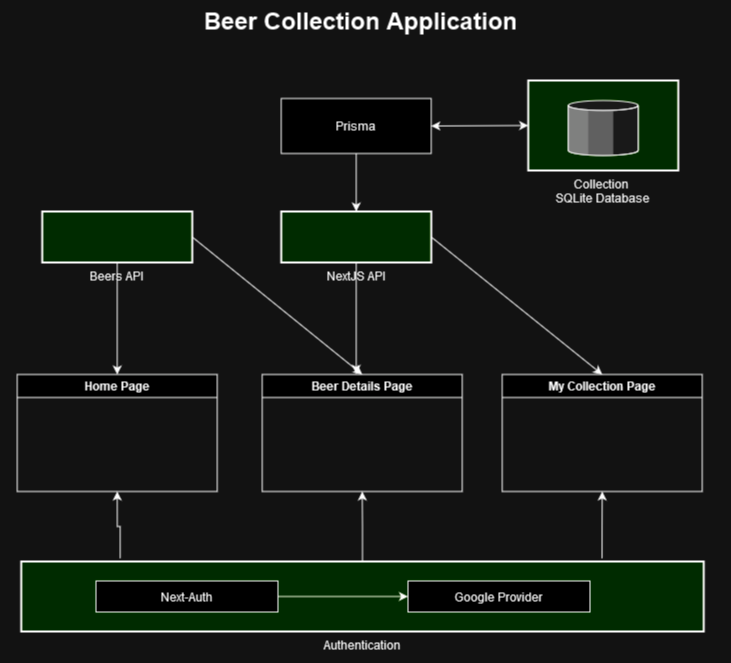

The diagram above was exported from draw.io. Its source (the exported page's mxGraphModel, read from the mxfile embedded in the PNG):
<mxGraphModel dx="2074" dy="1030" grid="1" gridSize="10" guides="1" tooltips="1" connect="1" arrows="1" fold="1" page="1" pageScale="1.5" pageWidth="1169" pageHeight="826" background="none" math="0" shadow="0">
  <root>
    <mxCell id="0" style=";html=1;" />
    <mxCell id="1" style=";html=1;" parent="0" />
    <mxCell id="10b056a9c633e61c-30" value="Beer Collection Application" style="text;strokeColor=none;fillColor=none;html=1;fontSize=24;fontStyle=1;verticalAlign=middle;align=center;" parent="1" vertex="1">
      <mxGeometry x="160" y="40" width="720" height="40" as="geometry" />
    </mxCell>
    <mxCell id="-Z-lN06GlJFzYJhmYjL0-1" value="Collection &#10;SQLite Database" style="strokeWidth=2;dashed=0;align=center;fontSize=12;verticalLabelPosition=bottom;verticalAlign=top;shape=mxgraph.eip.message_store;fillColor=#c0f5a9" vertex="1" parent="1">
      <mxGeometry x="687.75" y="120" width="150" height="90" as="geometry" />
    </mxCell>
    <mxCell id="-Z-lN06GlJFzYJhmYjL0-15" style="edgeStyle=orthogonalEdgeStyle;rounded=0;orthogonalLoop=1;jettySize=auto;html=1;exitX=0.5;exitY=1;exitDx=0;exitDy=0;entryX=0.5;entryY=0;entryDx=0;entryDy=0;" edge="1" parent="1" source="-Z-lN06GlJFzYJhmYjL0-2" target="-Z-lN06GlJFzYJhmYjL0-8">
      <mxGeometry relative="1" as="geometry" />
    </mxCell>
    <mxCell id="-Z-lN06GlJFzYJhmYjL0-2" value="Beers API" style="strokeWidth=2;dashed=0;align=center;fontSize=12;shape=rect;verticalLabelPosition=bottom;verticalAlign=top;fillColor=#c0f5a9" vertex="1" parent="1">
      <mxGeometry x="201.75" y="251" width="150" height="51" as="geometry" />
    </mxCell>
    <mxCell id="-Z-lN06GlJFzYJhmYjL0-8" value="Home Page" style="swimlane;" vertex="1" parent="1">
      <mxGeometry x="176.75" y="414" width="200" height="117" as="geometry" />
    </mxCell>
    <mxCell id="-Z-lN06GlJFzYJhmYjL0-9" value="Beer Details Page" style="swimlane;" vertex="1" parent="1">
      <mxGeometry x="421.75" y="414" width="200" height="117" as="geometry" />
    </mxCell>
    <mxCell id="-Z-lN06GlJFzYJhmYjL0-10" value="My Collection Page" style="swimlane;" vertex="1" parent="1">
      <mxGeometry x="661.75" y="414" width="200" height="117" as="geometry" />
    </mxCell>
    <mxCell id="-Z-lN06GlJFzYJhmYjL0-11" value="NextJS API" style="strokeWidth=2;dashed=0;align=center;fontSize=12;shape=rect;verticalLabelPosition=bottom;verticalAlign=top;fillColor=#c0f5a9" vertex="1" parent="1">
      <mxGeometry x="440.75" y="251" width="150" height="51" as="geometry" />
    </mxCell>
    <mxCell id="-Z-lN06GlJFzYJhmYjL0-16" value="" style="endArrow=classic;html=1;rounded=0;entryX=0.5;entryY=0;entryDx=0;entryDy=0;exitX=1;exitY=0.5;exitDx=0;exitDy=0;" edge="1" parent="1" source="-Z-lN06GlJFzYJhmYjL0-11" target="-Z-lN06GlJFzYJhmYjL0-10">
      <mxGeometry width="50" height="50" relative="1" as="geometry">
        <mxPoint x="711.75" y="562" as="sourcePoint" />
        <mxPoint x="761.75" y="512" as="targetPoint" />
      </mxGeometry>
    </mxCell>
    <mxCell id="-Z-lN06GlJFzYJhmYjL0-21" value="" style="endArrow=classic;html=1;rounded=0;entryX=0.5;entryY=0;entryDx=0;entryDy=0;exitX=1;exitY=0.5;exitDx=0;exitDy=0;" edge="1" parent="1" source="-Z-lN06GlJFzYJhmYjL0-2" target="-Z-lN06GlJFzYJhmYjL0-9">
      <mxGeometry width="50" height="50" relative="1" as="geometry">
        <mxPoint x="284.75" y="319" as="sourcePoint" />
        <mxPoint x="1031.75" y="502" as="targetPoint" />
      </mxGeometry>
    </mxCell>
    <mxCell id="-Z-lN06GlJFzYJhmYjL0-22" value="" style="endArrow=classic;html=1;rounded=0;entryX=0.47;entryY=-0.006;entryDx=0;entryDy=0;exitX=0.5;exitY=1;exitDx=0;exitDy=0;entryPerimeter=0;" edge="1" parent="1" source="-Z-lN06GlJFzYJhmYjL0-11" target="-Z-lN06GlJFzYJhmYjL0-9">
      <mxGeometry width="50" height="50" relative="1" as="geometry">
        <mxPoint x="506.75" y="312" as="sourcePoint" />
        <mxPoint x="891.75" y="502" as="targetPoint" />
      </mxGeometry>
    </mxCell>
    <mxCell id="-Z-lN06GlJFzYJhmYjL0-24" value="Authentication" style="strokeWidth=2;dashed=0;align=center;fontSize=12;shape=rect;verticalLabelPosition=bottom;verticalAlign=top;fillColor=#c0f5a9" vertex="1" parent="1">
      <mxGeometry x="180.75" y="601" width="682.5" height="70" as="geometry" />
    </mxCell>
    <mxCell id="-Z-lN06GlJFzYJhmYjL0-25" value="Google Provider" style="strokeWidth=1;dashed=0;align=center;fontSize=12;shape=rect;fillColor=#ffffff;strokeColor=#000000;" vertex="1" parent="-Z-lN06GlJFzYJhmYjL0-24">
      <mxGeometry x="386.74999999999994" y="19.444444444444446" width="182" height="31.11111111111111" as="geometry" />
    </mxCell>
    <mxCell id="-Z-lN06GlJFzYJhmYjL0-28" value="Next-Auth" style="strokeWidth=1;dashed=0;align=center;fontSize=12;shape=rect;fillColor=#ffffff;strokeColor=#000000;" vertex="1" parent="-Z-lN06GlJFzYJhmYjL0-24">
      <mxGeometry x="74.7229562043795" y="19.444444444444446" width="182" height="31.11111111111111" as="geometry" />
    </mxCell>
    <mxCell id="-Z-lN06GlJFzYJhmYjL0-32" style="edgeStyle=orthogonalEdgeStyle;rounded=0;orthogonalLoop=1;jettySize=auto;html=1;exitX=1;exitY=0.5;exitDx=0;exitDy=0;entryX=0;entryY=0.5;entryDx=0;entryDy=0;" edge="1" parent="-Z-lN06GlJFzYJhmYjL0-24" source="-Z-lN06GlJFzYJhmYjL0-28" target="-Z-lN06GlJFzYJhmYjL0-25">
      <mxGeometry relative="1" as="geometry">
        <mxPoint x="108.6021897810219" y="4.666666666666667" as="sourcePoint" />
        <mxPoint x="107.6058394160584" y="-54.44444444444444" as="targetPoint" />
      </mxGeometry>
    </mxCell>
    <mxCell id="-Z-lN06GlJFzYJhmYjL0-29" style="edgeStyle=orthogonalEdgeStyle;rounded=0;orthogonalLoop=1;jettySize=auto;html=1;exitX=0.145;exitY=-0.044;exitDx=0;exitDy=0;entryX=0.5;entryY=1;entryDx=0;entryDy=0;exitPerimeter=0;" edge="1" parent="1" source="-Z-lN06GlJFzYJhmYjL0-24" target="-Z-lN06GlJFzYJhmYjL0-8">
      <mxGeometry relative="1" as="geometry">
        <mxPoint x="286.75" y="312" as="sourcePoint" />
        <mxPoint x="286.75" y="424" as="targetPoint" />
      </mxGeometry>
    </mxCell>
    <mxCell id="-Z-lN06GlJFzYJhmYjL0-30" style="edgeStyle=orthogonalEdgeStyle;rounded=0;orthogonalLoop=1;jettySize=auto;html=1;entryX=0.5;entryY=1;entryDx=0;entryDy=0;exitX=0.5;exitY=0;exitDx=0;exitDy=0;" edge="1" parent="1" source="-Z-lN06GlJFzYJhmYjL0-24" target="-Z-lN06GlJFzYJhmYjL0-9">
      <mxGeometry relative="1" as="geometry">
        <mxPoint x="521.75" y="692" as="sourcePoint" />
        <mxPoint x="286.75" y="622" as="targetPoint" />
      </mxGeometry>
    </mxCell>
    <mxCell id="-Z-lN06GlJFzYJhmYjL0-31" style="edgeStyle=orthogonalEdgeStyle;rounded=0;orthogonalLoop=1;jettySize=auto;html=1;entryX=0.5;entryY=1;entryDx=0;entryDy=0;exitX=0.851;exitY=-0.044;exitDx=0;exitDy=0;exitPerimeter=0;" edge="1" parent="1" source="-Z-lN06GlJFzYJhmYjL0-24" target="-Z-lN06GlJFzYJhmYjL0-10">
      <mxGeometry relative="1" as="geometry">
        <mxPoint x="761.75" y="692" as="sourcePoint" />
        <mxPoint x="286.75" y="622" as="targetPoint" />
      </mxGeometry>
    </mxCell>
    <mxCell id="-Z-lN06GlJFzYJhmYjL0-12" value="Prisma" style="strokeWidth=1;dashed=0;align=center;fontSize=12;shape=rect;fillColor=#ffffff;strokeColor=#000000;" vertex="1" parent="1">
      <mxGeometry x="440.75" y="138" width="150" height="55" as="geometry" />
    </mxCell>
    <mxCell id="-Z-lN06GlJFzYJhmYjL0-38" value="" style="endArrow=classic;html=1;rounded=0;exitX=0.5;exitY=1;exitDx=0;exitDy=0;entryX=0.5;entryY=0;entryDx=0;entryDy=0;" edge="1" parent="1" source="-Z-lN06GlJFzYJhmYjL0-12" target="-Z-lN06GlJFzYJhmYjL0-11">
      <mxGeometry width="50" height="50" relative="1" as="geometry">
        <mxPoint x="831.75" y="521" as="sourcePoint" />
        <mxPoint x="881.75" y="471" as="targetPoint" />
      </mxGeometry>
    </mxCell>
    <mxCell id="-Z-lN06GlJFzYJhmYjL0-39" value="" style="endArrow=classic;startArrow=classic;html=1;rounded=0;exitX=1;exitY=0.5;exitDx=0;exitDy=0;entryX=0;entryY=0.5;entryDx=0;entryDy=0;entryPerimeter=0;" edge="1" parent="1" source="-Z-lN06GlJFzYJhmYjL0-12" target="-Z-lN06GlJFzYJhmYjL0-1">
      <mxGeometry width="50" height="50" relative="1" as="geometry">
        <mxPoint x="831.75" y="481" as="sourcePoint" />
        <mxPoint x="881.75" y="431" as="targetPoint" />
      </mxGeometry>
    </mxCell>
  </root>
</mxGraphModel>